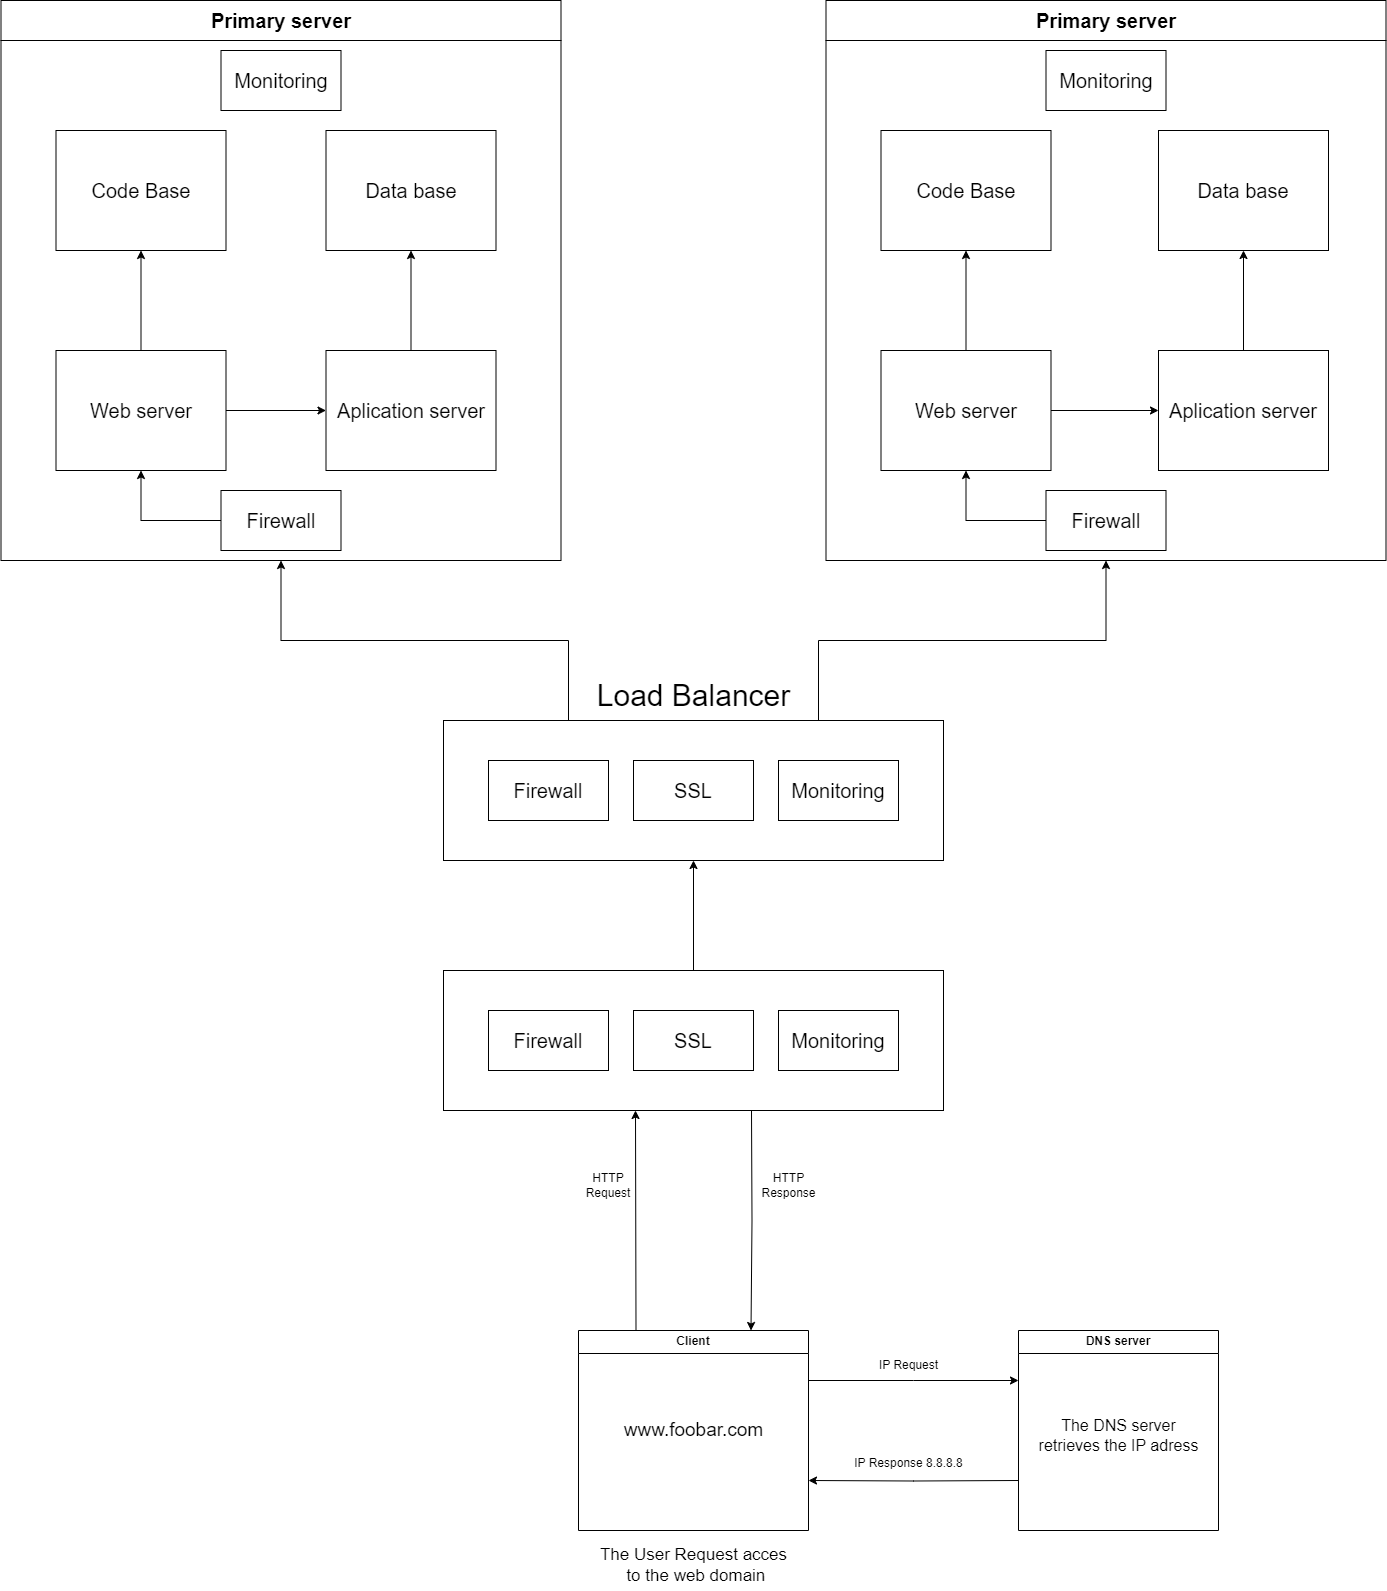

The diagram above was exported from draw.io. Its source (the exported page's mxGraphModel, read from the mxfile embedded in the PNG):
<mxGraphModel dx="4685" dy="3670" grid="1" gridSize="10" guides="1" tooltips="1" connect="1" arrows="1" fold="1" page="1" pageScale="1" pageWidth="1100" pageHeight="850" background="none" math="0" shadow="0">
  <root>
    <mxCell id="0" />
    <mxCell id="1" parent="0" />
    <mxCell id="PzbdAQ2xHmQ-WiJ18Qqp-21" style="edgeStyle=orthogonalEdgeStyle;rounded=0;orthogonalLoop=1;jettySize=auto;html=1;exitX=1;exitY=0.25;exitDx=0;exitDy=0;entryX=0;entryY=0.25;entryDx=0;entryDy=0;" parent="1" source="PzbdAQ2xHmQ-WiJ18Qqp-10" edge="1">
      <mxGeometry relative="1" as="geometry">
        <mxPoint x="630" y="380" as="targetPoint" />
      </mxGeometry>
    </mxCell>
    <mxCell id="PzbdAQ2xHmQ-WiJ18Qqp-31" style="edgeStyle=orthogonalEdgeStyle;rounded=0;orthogonalLoop=1;jettySize=auto;html=1;exitX=0.25;exitY=0;exitDx=0;exitDy=0;" parent="1" source="PzbdAQ2xHmQ-WiJ18Qqp-10" edge="1">
      <mxGeometry relative="1" as="geometry">
        <mxPoint x="247" y="110" as="targetPoint" />
      </mxGeometry>
    </mxCell>
    <mxCell id="PzbdAQ2xHmQ-WiJ18Qqp-32" style="edgeStyle=orthogonalEdgeStyle;rounded=0;orthogonalLoop=1;jettySize=auto;html=1;entryX=0.75;entryY=0;entryDx=0;entryDy=0;" parent="1" target="PzbdAQ2xHmQ-WiJ18Qqp-10" edge="1">
      <mxGeometry relative="1" as="geometry">
        <mxPoint x="362" y="170" as="targetPoint" />
        <mxPoint x="363" y="110" as="sourcePoint" />
      </mxGeometry>
    </mxCell>
    <mxCell id="PzbdAQ2xHmQ-WiJ18Qqp-10" value="Client" style="swimlane;whiteSpace=wrap;html=1;startSize=23;" parent="1" vertex="1">
      <mxGeometry x="190" y="330" width="230" height="200" as="geometry" />
    </mxCell>
    <mxCell id="PzbdAQ2xHmQ-WiJ18Qqp-16" value="www.foobar.com" style="text;html=1;align=center;verticalAlign=middle;resizable=0;points=[];autosize=1;strokeColor=none;fillColor=none;fontSize=19;" parent="PzbdAQ2xHmQ-WiJ18Qqp-10" vertex="1">
      <mxGeometry x="35" y="80" width="160" height="40" as="geometry" />
    </mxCell>
    <mxCell id="PzbdAQ2xHmQ-WiJ18Qqp-22" style="edgeStyle=orthogonalEdgeStyle;rounded=0;orthogonalLoop=1;jettySize=auto;html=1;exitX=0;exitY=0.75;exitDx=0;exitDy=0;entryX=1;entryY=0.75;entryDx=0;entryDy=0;" parent="1" target="PzbdAQ2xHmQ-WiJ18Qqp-10" edge="1">
      <mxGeometry relative="1" as="geometry">
        <mxPoint x="630" y="480" as="sourcePoint" />
      </mxGeometry>
    </mxCell>
    <mxCell id="PzbdAQ2xHmQ-WiJ18Qqp-12" value="DNS server" style="swimlane;whiteSpace=wrap;html=1;" parent="1" vertex="1">
      <mxGeometry x="630" y="330" width="200" height="200" as="geometry" />
    </mxCell>
    <mxCell id="PzbdAQ2xHmQ-WiJ18Qqp-18" value="The DNS server &lt;br style=&quot;font-size: 16px;&quot;&gt;retrieves the IP adress" style="text;html=1;align=center;verticalAlign=middle;resizable=0;points=[];autosize=1;strokeColor=none;fillColor=none;fontSize=16;" parent="PzbdAQ2xHmQ-WiJ18Qqp-12" vertex="1">
      <mxGeometry x="10" y="80" width="180" height="50" as="geometry" />
    </mxCell>
    <mxCell id="PzbdAQ2xHmQ-WiJ18Qqp-15" value="The User Request acces&lt;br style=&quot;font-size: 17px;&quot;&gt;&amp;nbsp;to the web domain" style="text;html=1;align=center;verticalAlign=middle;resizable=0;points=[];autosize=1;strokeColor=none;fillColor=none;fontSize=17;" parent="1" vertex="1">
      <mxGeometry x="200" y="540" width="210" height="50" as="geometry" />
    </mxCell>
    <mxCell id="PzbdAQ2xHmQ-WiJ18Qqp-26" value="Primary server" style="swimlane;whiteSpace=wrap;html=1;startSize=40;fontSize=20;" parent="1" vertex="1">
      <mxGeometry x="-387.5" y="-1000" width="560" height="560" as="geometry" />
    </mxCell>
    <mxCell id="PzbdAQ2xHmQ-WiJ18Qqp-40" style="edgeStyle=orthogonalEdgeStyle;rounded=0;orthogonalLoop=1;jettySize=auto;html=1;exitX=0.5;exitY=0;exitDx=0;exitDy=0;entryX=0.5;entryY=1;entryDx=0;entryDy=0;" parent="PzbdAQ2xHmQ-WiJ18Qqp-26" source="PzbdAQ2xHmQ-WiJ18Qqp-36" target="PzbdAQ2xHmQ-WiJ18Qqp-37" edge="1">
      <mxGeometry relative="1" as="geometry" />
    </mxCell>
    <mxCell id="PzbdAQ2xHmQ-WiJ18Qqp-41" style="edgeStyle=orthogonalEdgeStyle;rounded=0;orthogonalLoop=1;jettySize=auto;html=1;exitX=1;exitY=0.5;exitDx=0;exitDy=0;entryX=0;entryY=0.5;entryDx=0;entryDy=0;" parent="PzbdAQ2xHmQ-WiJ18Qqp-26" source="PzbdAQ2xHmQ-WiJ18Qqp-36" target="PzbdAQ2xHmQ-WiJ18Qqp-38" edge="1">
      <mxGeometry relative="1" as="geometry" />
    </mxCell>
    <mxCell id="PzbdAQ2xHmQ-WiJ18Qqp-36" value="Web server" style="whiteSpace=wrap;html=1;fontSize=20;" parent="PzbdAQ2xHmQ-WiJ18Qqp-26" vertex="1">
      <mxGeometry x="55" y="350" width="170" height="120" as="geometry" />
    </mxCell>
    <mxCell id="PzbdAQ2xHmQ-WiJ18Qqp-37" value="Code Base" style="whiteSpace=wrap;html=1;fontSize=20;" parent="PzbdAQ2xHmQ-WiJ18Qqp-26" vertex="1">
      <mxGeometry x="55" y="130" width="170" height="120" as="geometry" />
    </mxCell>
    <mxCell id="PzbdAQ2xHmQ-WiJ18Qqp-42" style="edgeStyle=orthogonalEdgeStyle;rounded=0;orthogonalLoop=1;jettySize=auto;html=1;exitX=0.5;exitY=0;exitDx=0;exitDy=0;entryX=0.5;entryY=1;entryDx=0;entryDy=0;" parent="PzbdAQ2xHmQ-WiJ18Qqp-26" source="PzbdAQ2xHmQ-WiJ18Qqp-38" target="PzbdAQ2xHmQ-WiJ18Qqp-39" edge="1">
      <mxGeometry relative="1" as="geometry" />
    </mxCell>
    <mxCell id="PzbdAQ2xHmQ-WiJ18Qqp-38" value="Aplication server" style="whiteSpace=wrap;html=1;fontSize=20;" parent="PzbdAQ2xHmQ-WiJ18Qqp-26" vertex="1">
      <mxGeometry x="325" y="350" width="170" height="120" as="geometry" />
    </mxCell>
    <mxCell id="PzbdAQ2xHmQ-WiJ18Qqp-39" value="Data base" style="whiteSpace=wrap;html=1;fontSize=20;" parent="PzbdAQ2xHmQ-WiJ18Qqp-26" vertex="1">
      <mxGeometry x="325" y="130" width="170" height="120" as="geometry" />
    </mxCell>
    <mxCell id="4DzsC5-kiSVxfkYkCk6o-18" value="Monitoring" style="whiteSpace=wrap;html=1;fontSize=20;" parent="PzbdAQ2xHmQ-WiJ18Qqp-26" vertex="1">
      <mxGeometry x="220" y="50" width="120" height="60" as="geometry" />
    </mxCell>
    <mxCell id="4DzsC5-kiSVxfkYkCk6o-22" style="edgeStyle=orthogonalEdgeStyle;rounded=0;orthogonalLoop=1;jettySize=auto;html=1;exitX=0;exitY=0.5;exitDx=0;exitDy=0;entryX=0.5;entryY=1;entryDx=0;entryDy=0;" parent="PzbdAQ2xHmQ-WiJ18Qqp-26" source="4DzsC5-kiSVxfkYkCk6o-20" target="PzbdAQ2xHmQ-WiJ18Qqp-36" edge="1">
      <mxGeometry relative="1" as="geometry" />
    </mxCell>
    <mxCell id="4DzsC5-kiSVxfkYkCk6o-20" value="Firewall" style="whiteSpace=wrap;html=1;fontSize=20;" parent="PzbdAQ2xHmQ-WiJ18Qqp-26" vertex="1">
      <mxGeometry x="220" y="490" width="120" height="60" as="geometry" />
    </mxCell>
    <mxCell id="PzbdAQ2xHmQ-WiJ18Qqp-43" value="IP Request" style="text;html=1;align=center;verticalAlign=middle;resizable=0;points=[];autosize=1;strokeColor=none;fillColor=none;" parent="1" vertex="1">
      <mxGeometry x="480" y="350" width="80" height="30" as="geometry" />
    </mxCell>
    <mxCell id="PzbdAQ2xHmQ-WiJ18Qqp-44" value="IP Response 8.8.8.8" style="text;html=1;align=center;verticalAlign=middle;resizable=0;points=[];autosize=1;strokeColor=none;fillColor=none;" parent="1" vertex="1">
      <mxGeometry x="455" y="448" width="130" height="30" as="geometry" />
    </mxCell>
    <mxCell id="PzbdAQ2xHmQ-WiJ18Qqp-46" value="HTTP Request" style="text;html=1;strokeColor=none;fillColor=none;align=center;verticalAlign=middle;whiteSpace=wrap;rounded=0;" parent="1" vertex="1">
      <mxGeometry x="190" y="170" width="60" height="30" as="geometry" />
    </mxCell>
    <mxCell id="PzbdAQ2xHmQ-WiJ18Qqp-49" value="HTTP&lt;br&gt;Response&lt;br&gt;" style="text;html=1;align=center;verticalAlign=middle;resizable=0;points=[];autosize=1;strokeColor=none;fillColor=none;" parent="1" vertex="1">
      <mxGeometry x="360" y="165" width="80" height="40" as="geometry" />
    </mxCell>
    <mxCell id="4DzsC5-kiSVxfkYkCk6o-1" value="Primary server" style="swimlane;whiteSpace=wrap;html=1;startSize=40;fontSize=20;" parent="1" vertex="1">
      <mxGeometry x="437.5" y="-1000" width="560" height="560" as="geometry" />
    </mxCell>
    <mxCell id="4DzsC5-kiSVxfkYkCk6o-2" style="edgeStyle=orthogonalEdgeStyle;rounded=0;orthogonalLoop=1;jettySize=auto;html=1;exitX=0.5;exitY=0;exitDx=0;exitDy=0;entryX=0.5;entryY=1;entryDx=0;entryDy=0;" parent="4DzsC5-kiSVxfkYkCk6o-1" source="4DzsC5-kiSVxfkYkCk6o-4" target="4DzsC5-kiSVxfkYkCk6o-5" edge="1">
      <mxGeometry relative="1" as="geometry" />
    </mxCell>
    <mxCell id="4DzsC5-kiSVxfkYkCk6o-3" style="edgeStyle=orthogonalEdgeStyle;rounded=0;orthogonalLoop=1;jettySize=auto;html=1;exitX=1;exitY=0.5;exitDx=0;exitDy=0;entryX=0;entryY=0.5;entryDx=0;entryDy=0;" parent="4DzsC5-kiSVxfkYkCk6o-1" source="4DzsC5-kiSVxfkYkCk6o-4" target="4DzsC5-kiSVxfkYkCk6o-7" edge="1">
      <mxGeometry relative="1" as="geometry" />
    </mxCell>
    <mxCell id="4DzsC5-kiSVxfkYkCk6o-4" value="Web server" style="whiteSpace=wrap;html=1;fontSize=20;" parent="4DzsC5-kiSVxfkYkCk6o-1" vertex="1">
      <mxGeometry x="55" y="350" width="170" height="120" as="geometry" />
    </mxCell>
    <mxCell id="4DzsC5-kiSVxfkYkCk6o-5" value="Code Base" style="whiteSpace=wrap;html=1;fontSize=20;" parent="4DzsC5-kiSVxfkYkCk6o-1" vertex="1">
      <mxGeometry x="55" y="130" width="170" height="120" as="geometry" />
    </mxCell>
    <mxCell id="4DzsC5-kiSVxfkYkCk6o-6" style="edgeStyle=orthogonalEdgeStyle;rounded=0;orthogonalLoop=1;jettySize=auto;html=1;exitX=0.5;exitY=0;exitDx=0;exitDy=0;entryX=0.5;entryY=1;entryDx=0;entryDy=0;" parent="4DzsC5-kiSVxfkYkCk6o-1" source="4DzsC5-kiSVxfkYkCk6o-7" target="4DzsC5-kiSVxfkYkCk6o-8" edge="1">
      <mxGeometry relative="1" as="geometry" />
    </mxCell>
    <mxCell id="4DzsC5-kiSVxfkYkCk6o-7" value="Aplication server" style="whiteSpace=wrap;html=1;fontSize=20;" parent="4DzsC5-kiSVxfkYkCk6o-1" vertex="1">
      <mxGeometry x="332.5" y="350" width="170" height="120" as="geometry" />
    </mxCell>
    <mxCell id="4DzsC5-kiSVxfkYkCk6o-8" value="Data base" style="whiteSpace=wrap;html=1;fontSize=20;" parent="4DzsC5-kiSVxfkYkCk6o-1" vertex="1">
      <mxGeometry x="332.5" y="130" width="170" height="120" as="geometry" />
    </mxCell>
    <mxCell id="4DzsC5-kiSVxfkYkCk6o-19" value="Monitoring" style="whiteSpace=wrap;html=1;fontSize=20;" parent="4DzsC5-kiSVxfkYkCk6o-1" vertex="1">
      <mxGeometry x="220" y="50" width="120" height="60" as="geometry" />
    </mxCell>
    <mxCell id="4DzsC5-kiSVxfkYkCk6o-24" style="edgeStyle=orthogonalEdgeStyle;rounded=0;orthogonalLoop=1;jettySize=auto;html=1;exitX=0;exitY=0.5;exitDx=0;exitDy=0;entryX=0.5;entryY=1;entryDx=0;entryDy=0;" parent="4DzsC5-kiSVxfkYkCk6o-1" source="4DzsC5-kiSVxfkYkCk6o-23" target="4DzsC5-kiSVxfkYkCk6o-4" edge="1">
      <mxGeometry relative="1" as="geometry" />
    </mxCell>
    <mxCell id="4DzsC5-kiSVxfkYkCk6o-23" value="Firewall" style="whiteSpace=wrap;html=1;fontSize=20;" parent="4DzsC5-kiSVxfkYkCk6o-1" vertex="1">
      <mxGeometry x="220" y="490" width="120" height="60" as="geometry" />
    </mxCell>
    <mxCell id="4DzsC5-kiSVxfkYkCk6o-11" style="edgeStyle=orthogonalEdgeStyle;rounded=0;orthogonalLoop=1;jettySize=auto;html=1;exitX=0.25;exitY=0;exitDx=0;exitDy=0;entryX=0.5;entryY=1;entryDx=0;entryDy=0;" parent="1" source="4DzsC5-kiSVxfkYkCk6o-10" target="PzbdAQ2xHmQ-WiJ18Qqp-26" edge="1">
      <mxGeometry relative="1" as="geometry" />
    </mxCell>
    <mxCell id="4DzsC5-kiSVxfkYkCk6o-12" style="edgeStyle=orthogonalEdgeStyle;rounded=0;orthogonalLoop=1;jettySize=auto;html=1;exitX=0.75;exitY=0;exitDx=0;exitDy=0;entryX=0.5;entryY=1;entryDx=0;entryDy=0;" parent="1" source="4DzsC5-kiSVxfkYkCk6o-10" target="4DzsC5-kiSVxfkYkCk6o-1" edge="1">
      <mxGeometry relative="1" as="geometry" />
    </mxCell>
    <mxCell id="4DzsC5-kiSVxfkYkCk6o-10" value="" style="rounded=0;whiteSpace=wrap;html=1;fontSize=40;" parent="1" vertex="1">
      <mxGeometry x="55" y="-280" width="500" height="140" as="geometry" />
    </mxCell>
    <mxCell id="4DzsC5-kiSVxfkYkCk6o-13" value="Load Balancer" style="text;html=1;align=center;verticalAlign=middle;resizable=0;points=[];autosize=1;strokeColor=none;fillColor=none;fontSize=30;" parent="1" vertex="1">
      <mxGeometry x="195" y="-330" width="220" height="50" as="geometry" />
    </mxCell>
    <mxCell id="4DzsC5-kiSVxfkYkCk6o-14" value="Firewall" style="whiteSpace=wrap;html=1;fontSize=20;" parent="1" vertex="1">
      <mxGeometry x="100" y="-240" width="120" height="60" as="geometry" />
    </mxCell>
    <mxCell id="4DzsC5-kiSVxfkYkCk6o-16" value="Monitoring" style="whiteSpace=wrap;html=1;fontSize=20;" parent="1" vertex="1">
      <mxGeometry x="390" y="-240" width="120" height="60" as="geometry" />
    </mxCell>
    <mxCell id="4DzsC5-kiSVxfkYkCk6o-17" value="SSL" style="whiteSpace=wrap;html=1;fontSize=20;" parent="1" vertex="1">
      <mxGeometry x="245" y="-240" width="120" height="60" as="geometry" />
    </mxCell>
    <mxCell id="NVrpQ1aZYwHJx7MxYVWD-1" style="edgeStyle=orthogonalEdgeStyle;rounded=0;orthogonalLoop=1;jettySize=auto;html=1;exitX=0.5;exitY=0;exitDx=0;exitDy=0;entryX=0.5;entryY=1;entryDx=0;entryDy=0;" edge="1" parent="1" source="4DzsC5-kiSVxfkYkCk6o-25" target="4DzsC5-kiSVxfkYkCk6o-10">
      <mxGeometry relative="1" as="geometry" />
    </mxCell>
    <mxCell id="4DzsC5-kiSVxfkYkCk6o-25" value="" style="rounded=0;whiteSpace=wrap;html=1;fontSize=40;" parent="1" vertex="1">
      <mxGeometry x="55" y="-30" width="500" height="140" as="geometry" />
    </mxCell>
    <mxCell id="4DzsC5-kiSVxfkYkCk6o-26" value="Firewall" style="whiteSpace=wrap;html=1;fontSize=20;" parent="1" vertex="1">
      <mxGeometry x="100" y="10" width="120" height="60" as="geometry" />
    </mxCell>
    <mxCell id="4DzsC5-kiSVxfkYkCk6o-27" value="Monitoring" style="whiteSpace=wrap;html=1;fontSize=20;" parent="1" vertex="1">
      <mxGeometry x="390" y="10" width="120" height="60" as="geometry" />
    </mxCell>
    <mxCell id="4DzsC5-kiSVxfkYkCk6o-28" value="SSL" style="whiteSpace=wrap;html=1;fontSize=20;" parent="1" vertex="1">
      <mxGeometry x="245" y="10" width="120" height="60" as="geometry" />
    </mxCell>
  </root>
</mxGraphModel>